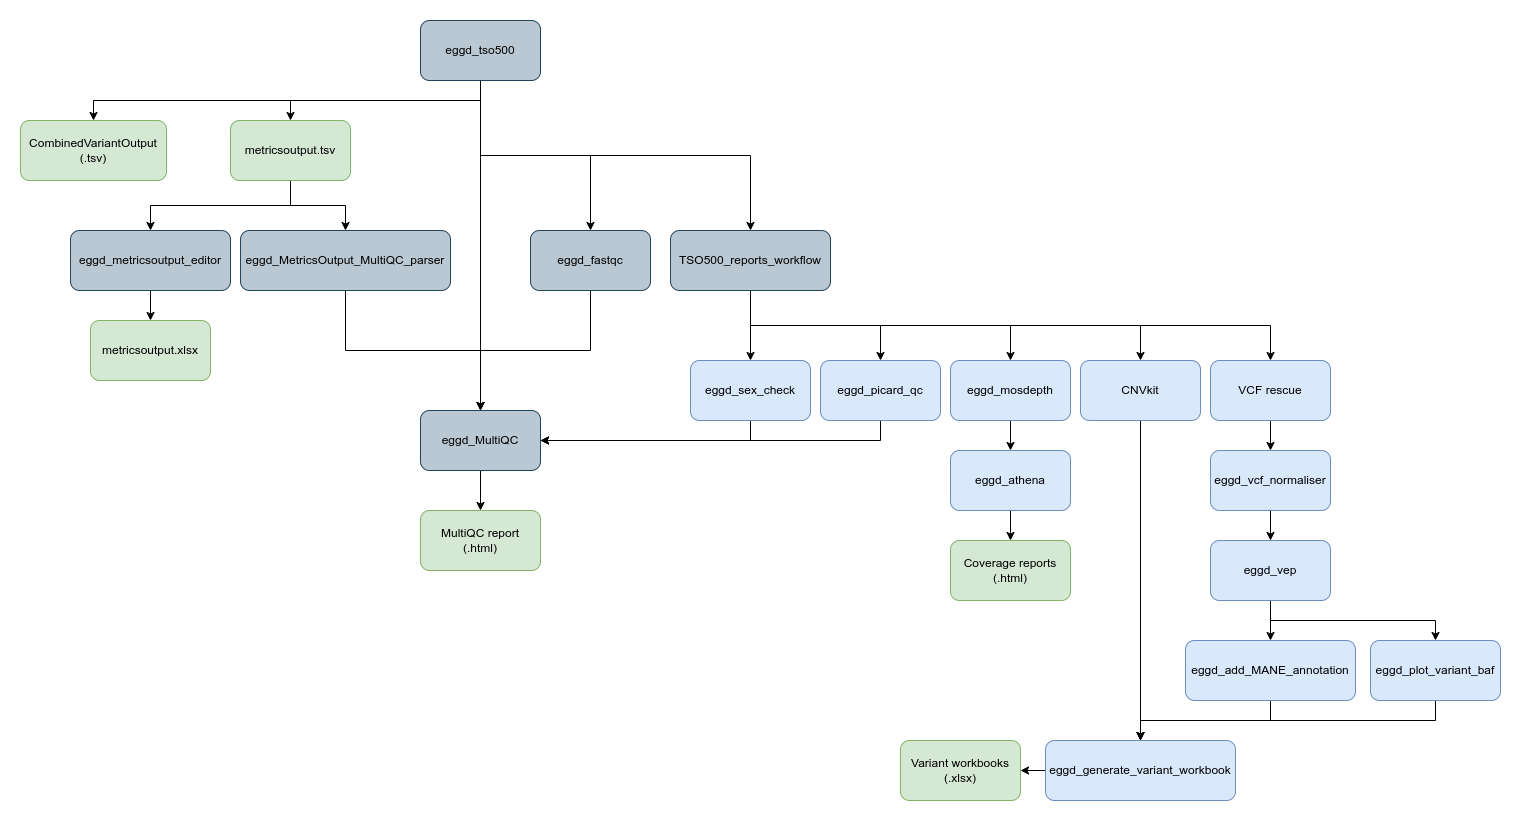

The diagram above was exported from draw.io. Its source (the exported page's mxGraphModel, read from the mxfile embedded in the PNG):
<mxGraphModel dx="1627" dy="898" grid="1" gridSize="10" guides="1" tooltips="1" connect="1" arrows="1" fold="1" page="1" pageScale="1" pageWidth="827" pageHeight="1169" math="0" shadow="0">
  <root>
    <mxCell id="0" />
    <mxCell id="1" parent="0" />
    <mxCell id="9o_unuPquY6PeXr4It65-14" edge="1" parent="1" source="9o_unuPquY6PeXr4It65-2" style="edgeStyle=orthogonalEdgeStyle;rounded=0;orthogonalLoop=1;jettySize=auto;html=1;exitX=0.5;exitY=1;exitDx=0;exitDy=0;entryX=0.5;entryY=0;entryDx=0;entryDy=0;" target="9o_unuPquY6PeXr4It65-7">
      <mxGeometry relative="1" as="geometry" />
    </mxCell>
    <mxCell id="9o_unuPquY6PeXr4It65-18" edge="1" parent="1" source="9o_unuPquY6PeXr4It65-2" style="edgeStyle=orthogonalEdgeStyle;rounded=0;orthogonalLoop=1;jettySize=auto;html=1;exitX=0.5;exitY=1;exitDx=0;exitDy=0;entryX=0.5;entryY=0;entryDx=0;entryDy=0;" target="9o_unuPquY6PeXr4It65-8">
      <mxGeometry relative="1" as="geometry" />
    </mxCell>
    <mxCell id="9o_unuPquY6PeXr4It65-21" edge="1" parent="1" source="9o_unuPquY6PeXr4It65-2" style="edgeStyle=orthogonalEdgeStyle;rounded=0;orthogonalLoop=1;jettySize=auto;html=1;exitX=0.5;exitY=1;exitDx=0;exitDy=0;entryX=0.5;entryY=0;entryDx=0;entryDy=0;" target="9o_unuPquY6PeXr4It65-13">
      <mxGeometry relative="1" as="geometry" />
    </mxCell>
    <mxCell id="9o_unuPquY6PeXr4It65-22" edge="1" parent="1" source="9o_unuPquY6PeXr4It65-2" style="edgeStyle=orthogonalEdgeStyle;rounded=0;orthogonalLoop=1;jettySize=auto;html=1;exitX=0.5;exitY=1;exitDx=0;exitDy=0;entryX=0.5;entryY=0;entryDx=0;entryDy=0;" target="9o_unuPquY6PeXr4It65-4">
      <mxGeometry relative="1" as="geometry" />
    </mxCell>
    <mxCell id="9o_unuPquY6PeXr4It65-42" edge="1" parent="1" source="9o_unuPquY6PeXr4It65-2" style="edgeStyle=orthogonalEdgeStyle;rounded=0;orthogonalLoop=1;jettySize=auto;html=1;exitX=0.5;exitY=1;exitDx=0;exitDy=0;entryX=0.5;entryY=0;entryDx=0;entryDy=0;" target="9o_unuPquY6PeXr4It65-3">
      <mxGeometry relative="1" as="geometry" />
    </mxCell>
    <mxCell id="9o_unuPquY6PeXr4It65-2" parent="1" style="rounded=1;whiteSpace=wrap;html=1;fillColor=#bac8d3;strokeColor=#23445d;" value="eggd_tso500" vertex="1">
      <mxGeometry height="60" width="120" x="450" y="300" as="geometry" />
    </mxCell>
    <mxCell id="9o_unuPquY6PeXr4It65-45" edge="1" parent="1" source="9o_unuPquY6PeXr4It65-3" style="edgeStyle=orthogonalEdgeStyle;rounded=0;orthogonalLoop=1;jettySize=auto;html=1;exitX=0.5;exitY=1;exitDx=0;exitDy=0;entryX=0.5;entryY=0;entryDx=0;entryDy=0;" target="9o_unuPquY6PeXr4It65-10">
      <mxGeometry relative="1" as="geometry" />
    </mxCell>
    <mxCell id="9o_unuPquY6PeXr4It65-3" parent="1" style="rounded=1;whiteSpace=wrap;html=1;fillColor=#bac8d3;strokeColor=#23445d;" value="eggd_MultiQC" vertex="1">
      <mxGeometry height="60" width="120" x="450" y="690" as="geometry" />
    </mxCell>
    <mxCell id="9o_unuPquY6PeXr4It65-38" edge="1" parent="1" source="9o_unuPquY6PeXr4It65-4" style="edgeStyle=orthogonalEdgeStyle;rounded=0;orthogonalLoop=1;jettySize=auto;html=1;exitX=0.5;exitY=1;exitDx=0;exitDy=0;entryX=0.5;entryY=0;entryDx=0;entryDy=0;" target="9o_unuPquY6PeXr4It65-26">
      <mxGeometry relative="1" as="geometry" />
    </mxCell>
    <mxCell id="9o_unuPquY6PeXr4It65-39" edge="1" parent="1" source="9o_unuPquY6PeXr4It65-4" style="edgeStyle=orthogonalEdgeStyle;rounded=0;orthogonalLoop=1;jettySize=auto;html=1;exitX=0.5;exitY=1;exitDx=0;exitDy=0;entryX=0.5;entryY=0;entryDx=0;entryDy=0;" target="9o_unuPquY6PeXr4It65-25">
      <mxGeometry relative="1" as="geometry" />
    </mxCell>
    <mxCell id="9o_unuPquY6PeXr4It65-40" edge="1" parent="1" source="9o_unuPquY6PeXr4It65-4" style="edgeStyle=orthogonalEdgeStyle;rounded=0;orthogonalLoop=1;jettySize=auto;html=1;exitX=0.5;exitY=1;exitDx=0;exitDy=0;entryX=0.5;entryY=0;entryDx=0;entryDy=0;" target="9o_unuPquY6PeXr4It65-24">
      <mxGeometry relative="1" as="geometry" />
    </mxCell>
    <mxCell id="9o_unuPquY6PeXr4It65-41" edge="1" parent="1" source="9o_unuPquY6PeXr4It65-4" style="edgeStyle=orthogonalEdgeStyle;rounded=0;orthogonalLoop=1;jettySize=auto;html=1;exitX=0.5;exitY=1;exitDx=0;exitDy=0;entryX=0.5;entryY=0;entryDx=0;entryDy=0;" target="9o_unuPquY6PeXr4It65-28">
      <mxGeometry relative="1" as="geometry" />
    </mxCell>
    <mxCell id="c6krrfR3gGVx8FZs9spb-1" edge="1" parent="1" source="9o_unuPquY6PeXr4It65-4" style="edgeStyle=orthogonalEdgeStyle;rounded=0;orthogonalLoop=1;jettySize=auto;html=1;exitX=0.5;exitY=1;exitDx=0;exitDy=0;entryX=0.5;entryY=0;entryDx=0;entryDy=0;" target="9o_unuPquY6PeXr4It65-20">
      <mxGeometry relative="1" as="geometry" />
    </mxCell>
    <mxCell id="9o_unuPquY6PeXr4It65-4" parent="1" style="rounded=1;whiteSpace=wrap;html=1;fillColor=#bac8d3;strokeColor=#23445d;" value="TSO500_reports_workflow" vertex="1">
      <mxGeometry height="60" width="160" x="700" y="510" as="geometry" />
    </mxCell>
    <mxCell id="9o_unuPquY6PeXr4It65-43" edge="1" parent="1" source="9o_unuPquY6PeXr4It65-5" style="edgeStyle=orthogonalEdgeStyle;rounded=0;orthogonalLoop=1;jettySize=auto;html=1;exitX=0.5;exitY=1;exitDx=0;exitDy=0;entryX=0.5;entryY=0;entryDx=0;entryDy=0;" target="9o_unuPquY6PeXr4It65-3">
      <mxGeometry relative="1" as="geometry" />
    </mxCell>
    <mxCell id="9o_unuPquY6PeXr4It65-5" parent="1" style="rounded=1;whiteSpace=wrap;html=1;fillColor=#bac8d3;strokeColor=#23445d;" value="eggd_MetricsOutput_MultiQC_parser" vertex="1">
      <mxGeometry height="60" width="210" x="270" y="510" as="geometry" />
    </mxCell>
    <mxCell id="9o_unuPquY6PeXr4It65-17" edge="1" parent="1" source="9o_unuPquY6PeXr4It65-6" style="edgeStyle=orthogonalEdgeStyle;rounded=0;orthogonalLoop=1;jettySize=auto;html=1;exitX=0.5;exitY=1;exitDx=0;exitDy=0;" target="9o_unuPquY6PeXr4It65-9">
      <mxGeometry relative="1" as="geometry" />
    </mxCell>
    <mxCell id="9o_unuPquY6PeXr4It65-6" parent="1" style="rounded=1;whiteSpace=wrap;html=1;fillColor=#bac8d3;strokeColor=#23445d;" value="eggd_metricsoutput_editor" vertex="1">
      <mxGeometry height="60" width="160" x="100" y="510" as="geometry" />
    </mxCell>
    <mxCell id="9o_unuPquY6PeXr4It65-15" edge="1" parent="1" source="9o_unuPquY6PeXr4It65-7" style="edgeStyle=orthogonalEdgeStyle;rounded=0;orthogonalLoop=1;jettySize=auto;html=1;exitX=0.5;exitY=1;exitDx=0;exitDy=0;entryX=0.5;entryY=0;entryDx=0;entryDy=0;" target="9o_unuPquY6PeXr4It65-6">
      <mxGeometry relative="1" as="geometry" />
    </mxCell>
    <mxCell id="9o_unuPquY6PeXr4It65-16" edge="1" parent="1" source="9o_unuPquY6PeXr4It65-7" style="edgeStyle=orthogonalEdgeStyle;rounded=0;orthogonalLoop=1;jettySize=auto;html=1;exitX=0.5;exitY=1;exitDx=0;exitDy=0;entryX=0.5;entryY=0;entryDx=0;entryDy=0;" target="9o_unuPquY6PeXr4It65-5">
      <mxGeometry relative="1" as="geometry" />
    </mxCell>
    <mxCell id="9o_unuPquY6PeXr4It65-7" parent="1" style="rounded=1;whiteSpace=wrap;html=1;fillColor=#d5e8d4;strokeColor=#82b366;" value="metricsoutput.tsv" vertex="1">
      <mxGeometry height="60" width="120" x="260" y="400" as="geometry" />
    </mxCell>
    <mxCell id="9o_unuPquY6PeXr4It65-8" parent="1" style="rounded=1;whiteSpace=wrap;html=1;fillColor=#d5e8d4;strokeColor=#82b366;" value="CombinedVariantOutput&lt;div&gt;(.tsv)&lt;/div&gt;" vertex="1">
      <mxGeometry height="60" width="146" x="50" y="400" as="geometry" />
    </mxCell>
    <mxCell id="9o_unuPquY6PeXr4It65-9" parent="1" style="rounded=1;whiteSpace=wrap;html=1;fillColor=#d5e8d4;strokeColor=#82b366;" value="metricsoutput.xlsx" vertex="1">
      <mxGeometry height="60" width="120" x="120" y="600" as="geometry" />
    </mxCell>
    <mxCell id="9o_unuPquY6PeXr4It65-10" parent="1" style="rounded=1;whiteSpace=wrap;html=1;fillColor=#d5e8d4;strokeColor=#82b366;" value="MultiQC report&lt;div&gt;(.html)&lt;/div&gt;" vertex="1">
      <mxGeometry height="60" width="120" x="450" y="790" as="geometry" />
    </mxCell>
    <mxCell id="9o_unuPquY6PeXr4It65-11" parent="1" style="rounded=1;whiteSpace=wrap;html=1;fillColor=#d5e8d4;strokeColor=#82b366;" value="Coverage reports&lt;div&gt;(.html)&lt;/div&gt;" vertex="1">
      <mxGeometry height="60" width="120" x="980" y="820" as="geometry" />
    </mxCell>
    <mxCell id="9o_unuPquY6PeXr4It65-12" parent="1" style="rounded=1;whiteSpace=wrap;html=1;fillColor=#d5e8d4;strokeColor=#82b366;" value="Variant workbooks&lt;div&gt;(.xlsx)&lt;/div&gt;" vertex="1">
      <mxGeometry height="60" width="120" x="930" y="1020" as="geometry" />
    </mxCell>
    <mxCell id="9o_unuPquY6PeXr4It65-44" edge="1" parent="1" source="9o_unuPquY6PeXr4It65-13" style="edgeStyle=orthogonalEdgeStyle;rounded=0;orthogonalLoop=1;jettySize=auto;html=1;exitX=0.5;exitY=1;exitDx=0;exitDy=0;entryX=0.5;entryY=0;entryDx=0;entryDy=0;" target="9o_unuPquY6PeXr4It65-3">
      <mxGeometry relative="1" as="geometry" />
    </mxCell>
    <mxCell id="9o_unuPquY6PeXr4It65-13" parent="1" style="rounded=1;whiteSpace=wrap;html=1;fillColor=#bac8d3;strokeColor=#23445d;" value="eggd_fastqc" vertex="1">
      <mxGeometry height="60" width="120" x="560" y="510" as="geometry" />
    </mxCell>
    <mxCell id="c6krrfR3gGVx8FZs9spb-5" edge="1" parent="1" source="9o_unuPquY6PeXr4It65-19" style="edgeStyle=orthogonalEdgeStyle;rounded=0;orthogonalLoop=1;jettySize=auto;html=1;exitX=0;exitY=0.5;exitDx=0;exitDy=0;entryX=1;entryY=0.5;entryDx=0;entryDy=0;" target="9o_unuPquY6PeXr4It65-12">
      <mxGeometry relative="1" as="geometry" />
    </mxCell>
    <mxCell id="9o_unuPquY6PeXr4It65-19" parent="1" style="rounded=1;whiteSpace=wrap;html=1;fillColor=#dae8fc;strokeColor=#6c8ebf;" value="eggd_generate_variant_workbook" vertex="1">
      <mxGeometry height="60" width="190" x="1075" y="1020" as="geometry" />
    </mxCell>
    <mxCell id="EJ9HM5fFT8sskldq2V1b-1" edge="1" parent="1" source="9o_unuPquY6PeXr4It65-20" style="edgeStyle=orthogonalEdgeStyle;rounded=0;orthogonalLoop=1;jettySize=auto;html=1;exitX=0.5;exitY=1;exitDx=0;exitDy=0;entryX=1;entryY=0.5;entryDx=0;entryDy=0;" target="9o_unuPquY6PeXr4It65-3">
      <mxGeometry relative="1" as="geometry" />
    </mxCell>
    <mxCell id="9o_unuPquY6PeXr4It65-20" parent="1" style="rounded=1;whiteSpace=wrap;html=1;fillColor=#dae8fc;strokeColor=#6c8ebf;" value="eggd_sex_check" vertex="1">
      <mxGeometry height="60" width="120" x="720" y="640" as="geometry" />
    </mxCell>
    <mxCell id="9o_unuPquY6PeXr4It65-34" edge="1" parent="1" source="9o_unuPquY6PeXr4It65-23" style="edgeStyle=orthogonalEdgeStyle;rounded=0;orthogonalLoop=1;jettySize=auto;html=1;exitX=0.5;exitY=1;exitDx=0;exitDy=0;" target="9o_unuPquY6PeXr4It65-11">
      <mxGeometry relative="1" as="geometry" />
    </mxCell>
    <mxCell id="9o_unuPquY6PeXr4It65-23" parent="1" style="rounded=1;whiteSpace=wrap;html=1;fillColor=#dae8fc;strokeColor=#6c8ebf;" value="eggd_athena" vertex="1">
      <mxGeometry height="60" width="120" x="980" y="730" as="geometry" />
    </mxCell>
    <mxCell id="EJ9HM5fFT8sskldq2V1b-2" edge="1" parent="1" source="9o_unuPquY6PeXr4It65-24" style="edgeStyle=orthogonalEdgeStyle;rounded=0;orthogonalLoop=1;jettySize=auto;html=1;exitX=0.5;exitY=1;exitDx=0;exitDy=0;entryX=1;entryY=0.5;entryDx=0;entryDy=0;" target="9o_unuPquY6PeXr4It65-3">
      <mxGeometry relative="1" as="geometry" />
    </mxCell>
    <mxCell id="9o_unuPquY6PeXr4It65-24" parent="1" style="rounded=1;whiteSpace=wrap;html=1;fillColor=#dae8fc;strokeColor=#6c8ebf;" value="eggd_picard_qc" vertex="1">
      <mxGeometry height="60" width="120" x="850" y="640" as="geometry" />
    </mxCell>
    <mxCell id="9o_unuPquY6PeXr4It65-37" edge="1" parent="1" source="9o_unuPquY6PeXr4It65-25" style="edgeStyle=orthogonalEdgeStyle;rounded=0;orthogonalLoop=1;jettySize=auto;html=1;exitX=0.5;exitY=1;exitDx=0;exitDy=0;entryX=0.5;entryY=0;entryDx=0;entryDy=0;" target="9o_unuPquY6PeXr4It65-23">
      <mxGeometry relative="1" as="geometry" />
    </mxCell>
    <mxCell id="9o_unuPquY6PeXr4It65-25" parent="1" style="rounded=1;whiteSpace=wrap;html=1;fillColor=#dae8fc;strokeColor=#6c8ebf;" value="eggd_mosdepth" vertex="1">
      <mxGeometry height="60" width="120" x="980" y="640" as="geometry" />
    </mxCell>
    <mxCell id="9o_unuPquY6PeXr4It65-51" edge="1" parent="1" source="9o_unuPquY6PeXr4It65-26" style="edgeStyle=orthogonalEdgeStyle;rounded=0;orthogonalLoop=1;jettySize=auto;html=1;exitX=0.5;exitY=1;exitDx=0;exitDy=0;entryX=0.5;entryY=0;entryDx=0;entryDy=0;" target="9o_unuPquY6PeXr4It65-19">
      <mxGeometry relative="1" as="geometry" />
    </mxCell>
    <mxCell id="9o_unuPquY6PeXr4It65-26" parent="1" style="rounded=1;whiteSpace=wrap;html=1;fillColor=#dae8fc;strokeColor=#6c8ebf;" value="CNVkit" vertex="1">
      <mxGeometry height="60" width="120" x="1110" y="640" as="geometry" />
    </mxCell>
    <mxCell id="9o_unuPquY6PeXr4It65-47" edge="1" parent="1" source="9o_unuPquY6PeXr4It65-27" style="edgeStyle=orthogonalEdgeStyle;rounded=0;orthogonalLoop=1;jettySize=auto;html=1;exitX=0.5;exitY=1;exitDx=0;exitDy=0;entryX=0.5;entryY=0;entryDx=0;entryDy=0;" target="9o_unuPquY6PeXr4It65-29">
      <mxGeometry relative="1" as="geometry" />
    </mxCell>
    <mxCell id="9o_unuPquY6PeXr4It65-48" edge="1" parent="1" source="9o_unuPquY6PeXr4It65-27" style="edgeStyle=orthogonalEdgeStyle;rounded=0;orthogonalLoop=1;jettySize=auto;html=1;exitX=0.5;exitY=1;exitDx=0;exitDy=0;entryX=0.5;entryY=0;entryDx=0;entryDy=0;" target="9o_unuPquY6PeXr4It65-30">
      <mxGeometry relative="1" as="geometry" />
    </mxCell>
    <mxCell id="9o_unuPquY6PeXr4It65-27" parent="1" style="rounded=1;whiteSpace=wrap;html=1;fillColor=#dae8fc;strokeColor=#6c8ebf;" value="eggd_vep" vertex="1">
      <mxGeometry height="60" width="120" x="1240" y="820" as="geometry" />
    </mxCell>
    <mxCell id="c6krrfR3gGVx8FZs9spb-3" edge="1" parent="1" source="9o_unuPquY6PeXr4It65-28" style="edgeStyle=orthogonalEdgeStyle;rounded=0;orthogonalLoop=1;jettySize=auto;html=1;exitX=0.5;exitY=1;exitDx=0;exitDy=0;entryX=0.5;entryY=0;entryDx=0;entryDy=0;" target="c6krrfR3gGVx8FZs9spb-2">
      <mxGeometry relative="1" as="geometry" />
    </mxCell>
    <mxCell id="9o_unuPquY6PeXr4It65-28" parent="1" style="rounded=1;whiteSpace=wrap;html=1;fillColor=#dae8fc;strokeColor=#6c8ebf;" value="VCF rescue" vertex="1">
      <mxGeometry height="60" width="120" x="1240" y="640" as="geometry" />
    </mxCell>
    <mxCell id="9o_unuPquY6PeXr4It65-50" edge="1" parent="1" source="9o_unuPquY6PeXr4It65-29" style="edgeStyle=orthogonalEdgeStyle;rounded=0;orthogonalLoop=1;jettySize=auto;html=1;exitX=0.5;exitY=1;exitDx=0;exitDy=0;entryX=0.5;entryY=0;entryDx=0;entryDy=0;" target="9o_unuPquY6PeXr4It65-19">
      <mxGeometry relative="1" as="geometry" />
    </mxCell>
    <mxCell id="9o_unuPquY6PeXr4It65-29" parent="1" style="rounded=1;whiteSpace=wrap;html=1;fillColor=#dae8fc;strokeColor=#6c8ebf;" value="eggd_add_MANE_annotation" vertex="1">
      <mxGeometry height="60" width="170" x="1215" y="920" as="geometry" />
    </mxCell>
    <mxCell id="9o_unuPquY6PeXr4It65-49" edge="1" parent="1" source="9o_unuPquY6PeXr4It65-30" style="edgeStyle=orthogonalEdgeStyle;rounded=0;orthogonalLoop=1;jettySize=auto;html=1;exitX=0.5;exitY=1;exitDx=0;exitDy=0;entryX=0.5;entryY=0;entryDx=0;entryDy=0;" target="9o_unuPquY6PeXr4It65-19">
      <mxGeometry relative="1" as="geometry" />
    </mxCell>
    <mxCell id="9o_unuPquY6PeXr4It65-30" parent="1" style="rounded=1;whiteSpace=wrap;html=1;fillColor=#dae8fc;strokeColor=#6c8ebf;" value="eggd_plot_variant_baf" vertex="1">
      <mxGeometry height="60" width="130" x="1400" y="920" as="geometry" />
    </mxCell>
    <mxCell id="c6krrfR3gGVx8FZs9spb-4" edge="1" parent="1" source="c6krrfR3gGVx8FZs9spb-2" style="edgeStyle=orthogonalEdgeStyle;rounded=0;orthogonalLoop=1;jettySize=auto;html=1;exitX=0.5;exitY=1;exitDx=0;exitDy=0;entryX=0.5;entryY=0;entryDx=0;entryDy=0;" target="9o_unuPquY6PeXr4It65-27">
      <mxGeometry relative="1" as="geometry" />
    </mxCell>
    <mxCell id="c6krrfR3gGVx8FZs9spb-2" parent="1" style="rounded=1;whiteSpace=wrap;html=1;fillColor=#dae8fc;strokeColor=#6c8ebf;" value="eggd_vcf_normaliser" vertex="1">
      <mxGeometry height="60" width="120" x="1240" y="730" as="geometry" />
    </mxCell>
  </root>
</mxGraphModel>